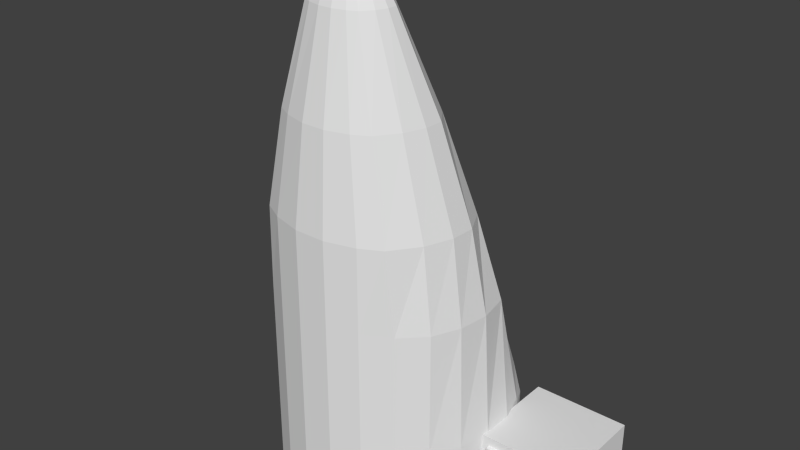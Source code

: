 # Source: rounded.blend  (saved by Blender 2.68.0; exported with 4.5.12 LTS)
import bpy
from mathutils import Matrix  # noqa: F401  (used for matrix-valued properties, if any)

bpy.ops.wm.read_factory_settings(use_empty=True)
scene = bpy.context.scene
scene.name = 'Scene'

# ---- collections
col_collection_1 = bpy.data.collections.new('Collection 1'); scene.collection.children.link(col_collection_1)

# ---- world
world_world = bpy.data.worlds.new('World'); scene.world = world_world
world_world.color = (0.05088, 0.05088, 0.05088)
world_world.use_sun_shadow = False
world_world.sun_shadow_jitter_overblur = 0.0
world_world.cycles.sampling_method = 'MANUAL'
world_world.cycles.sample_map_resolution = 256

# ---- meshes
me_cylinder_002 = bpy.data.meshes.new('Cylinder.002')
me_cylinder_002.from_pydata([(-0.2392, 0.5774, -1.172), (-0.2392, 0.5774, -0.6724), (-0.08158, 0.6197, -1.172), (-0.08158, 0.6197, -0.6724), (0.08158, 0.6197, -1.172), (0.08158, 0.6197, -0.6724), (0.2392, 0.5774, -1.172), (0.2392, 0.5774, -0.6724), (0.3805, 0.4958, -1.172), (0.3561, 0.5166, -0.6724), (0.4958, 0.3805, -1.172), (0.5774, 0.2392, -1.172), (0.5774, 0.2282, -0.6724), (0.6197, 0.08158, -1.172), (0.6197, 0.08158, -0.6724), (0.6197, -0.08158, -1.172), (0.6197, -0.08158, -0.6724), (0.5774, -0.2392, -1.172), (0.5774, -0.2392, -0.6724), (0.4958, -0.3805, -1.172), (0.4958, -0.3805, -0.6724), (0.3805, -0.4958, -1.172), (0.3805, -0.4958, -0.6724), (0.2392, -0.5774, -1.172), (0.2392, -0.5774, -0.6724), (0.08158, -0.6197, -1.172), (0.08158, -0.6197, -0.6724), (-0.08158, -0.6197, -1.172), (-0.08158, -0.6197, -0.6724), (-0.2392, -0.5774, -1.172), (-0.2392, -0.5774, -0.6724), (-0.3805, -0.4958, -1.172), (-0.3805, -0.4958, -0.6724), (-0.4958, -0.3805, -1.172), (-0.4958, -0.3805, -0.6724), (-0.5774, -0.2392, -1.172), (-0.5774, -0.2392, -0.6724), (-0.6197, -0.08158, -1.172), (-0.6197, -0.08158, -0.6724), (-0.6197, 0.08158, -1.172), (-0.6197, 0.08158, -0.6724), (-0.5774, 0.2392, -1.172), (-0.5774, 0.2282, -0.6724), (-0.4958, 0.3805, -1.172), (-0.3805, 0.4958, -1.172), (-0.3561, 0.5166, -0.6724), (-0.2323, 0.5013, -0.3062), (0.2323, 0.5013, -0.3062), (-2.98e-08, 0.4566, -0.05844), (-0.3823, 0.2132, -0.06841), (0.3823, 0.2132, -0.06841), (5.69e-08, 0.1589, 0.3317), (-0.2392, 0.5774, -0.7335), (-0.08158, 0.6197, -0.7335), (0.08158, 0.6197, -0.7335), (0.2392, 0.5774, -0.7335), (0.3805, 0.4958, -0.7335), (0.4958, 0.3805, -0.7335), (0.5774, 0.2392, -0.7335), (0.6197, 0.08158, -0.7335), (0.6197, -0.08158, -0.7335), (0.5774, -0.2392, -0.7335), (0.4958, -0.3805, -0.7335), (0.3805, -0.4958, -0.7335), (0.2392, -0.5774, -0.7335), (0.08158, -0.6197, -0.7335), (-0.08158, -0.6197, -0.7335), (-0.2392, -0.5774, -0.7335), (-0.3805, -0.4958, -0.7335), (-0.4958, -0.3805, -0.7335), (-0.5774, -0.2392, -0.7335), (-0.6197, -0.08158, -0.7335), (-0.6197, 0.08158, -0.7335), (-0.5774, 0.2392, -0.7335), (-0.4958, 0.3805, -0.7335), (-0.3805, 0.4958, -0.7335), (0.2277, 0.4884, -0.2855), (0.01329, 0.4469, -0.05721), (0.3658, 0.2225, -0.06655), (0.01342, 0.1727, 0.3026), (-0.01329, 0.4469, -0.05721), (-0.2277, 0.4884, -0.2855), (-0.01342, 0.1727, 0.3026), (-0.3658, 0.2225, -0.06655), (0.3623, 0.5023, -0.6579), (0.2442, 0.4889, -0.3117), (0.3814, 0.2259, -0.09444), (0.5632, 0.2397, -0.658), (-0.3623, 0.5023, -0.6579), (-0.2442, 0.4889, -0.3117), (-0.3814, 0.2259, -0.09444), (-0.5632, 0.2397, -0.658), (0.5505, 0.08158, -0.02041), (0.5807, -0.08158, -0.02041), (0.5581, -0.2392, -0.02041), (0.4953, -0.3805, -0.02041), (0.3805, -0.4958, -0.02041), (0.2392, -0.5774, -0.02041), (0.08158, -0.6197, -0.02041), (-0.08158, -0.6197, -0.02041), (-0.2392, -0.5774, -0.02041), (-0.3805, -0.4958, -0.02041), (-0.4953, -0.3805, -0.02041), (-0.5581, -0.2392, -0.02041), (-0.5807, -0.08158, -0.02041), (-0.5505, 0.08158, -0.02041), (0.2392, 0.1218, 0.4173), (0.4413, 0.01781, 0.4173), (0.5088, -0.1134, 0.4173), (0.5025, -0.2392, 0.4173), (0.4498, -0.3805, 0.4173), (0.3483, -0.5196, 0.4173), (0.2392, -0.5774, 0.4173), (0.08158, -0.6197, 0.4173), (-0.08158, -0.6197, 0.4173), (-0.2392, -0.5774, 0.4173), (-0.3483, -0.5196, 0.4173), (-0.4498, -0.3805, 0.4173), (-0.5025, -0.2392, 0.4173), (-0.5088, -0.1134, 0.4173), (-0.4413, 0.01781, 0.4173), (-0.2392, 0.1218, 0.4173), (0.151, -0.003093, 0.9137), (0.3071, -0.08283, 0.9137), (0.3815, -0.1834, 0.9137), (0.3768, -0.2798, 0.9137), (0.3373, -0.3881, 0.9137), (0.2612, -0.4948, 0.9137), (0.1794, -0.5391, 0.9137), (0.06117, -0.5715, 0.9137), (-0.06117, -0.5715, 0.9137), (-0.1794, -0.5391, 0.9137), (-0.2612, -0.4948, 0.9137), (-0.3373, -0.3881, 0.9137), (-0.3768, -0.2798, 0.9137), (-0.3815, -0.1834, 0.9137), (-0.3071, -0.08283, 0.9137), (-0.151, -0.003093, 0.9137), (0.07262, -0.178, 1.405), (0.1653, -0.2225, 1.405), (0.2172, -0.2819, 1.405), (0.2145, -0.3303, 1.405), (0.192, -0.3846, 1.405), (0.1487, -0.4382, 1.405), (0.1021, -0.4604, 1.405), (0.03482, -0.4767, 1.405), (-0.03482, -0.4767, 1.405), (-0.1021, -0.4604, 1.405), (-0.1487, -0.4382, 1.405), (-0.192, -0.3846, 1.405), (-0.2145, -0.3303, 1.405), (-0.2172, -0.2819, 1.405), (-0.1653, -0.2225, 1.405), (-0.07262, -0.178, 1.405), (0.0465, -0.2513, 1.564), (0.1059, -0.2767, 1.564), (0.1391, -0.3105, 1.564), (0.1373, -0.3381, 1.564), (0.1229, -0.369, 1.564), (0.09519, -0.3995, 1.564), (0.06537, -0.4122, 1.564), (0.0223, -0.4215, 1.564), (-0.0223, -0.4215, 1.564), (-0.06537, -0.4122, 1.564), (-0.09519, -0.3995, 1.564), (-0.1229, -0.369, 1.564), (-0.1373, -0.3381, 1.564), (-0.1391, -0.3105, 1.564), (-0.1059, -0.2767, 1.564), (-0.0465, -0.2513, 1.564), (0.02203, -0.2948, 1.622), (0.06506, -0.3359, 1.622), (0.03097, -0.371, 1.622), (-0.03097, -0.371, 1.622), (-0.06506, -0.3359, 1.622), (-0.02203, -0.2948, 1.622)], [], [(52, 1, 3, 53), (53, 3, 5, 54), (54, 5, 7, 55), (55, 7, 9), (42, 45, 74), (12, 57, 9), (58, 12, 14, 59), (59, 14, 16, 60), (60, 16, 18, 61), (61, 18, 20, 62), (62, 20, 22, 63), (63, 22, 24, 64), (64, 24, 26, 65), (65, 26, 28, 66), (66, 28, 30, 67), (67, 30, 32, 68), (68, 32, 34, 69), (69, 34, 36, 70), (70, 36, 38, 71), (71, 38, 40, 72), (72, 40, 42, 73), (12, 58, 57), (75, 45, 52), (57, 56, 9), (0, 2, 4, 6, 8, 10, 11, 13, 15, 17, 19, 21, 23, 25, 27, 29, 31, 33, 35, 37, 39, 41, 43, 44), (3, 46, 48), (88, 91, 90, 89), (46, 1, 45), (46, 3, 1), (47, 9, 7), (47, 7, 5), (87, 84, 85, 86), (76, 77, 79, 78), (80, 81, 83, 82), (48, 5, 3), (0, 52, 53, 2), (2, 53, 54, 4), (4, 54, 55, 6), (6, 55, 56, 8), (8, 56, 57, 10), (10, 57, 58, 11), (11, 58, 59, 13), (13, 59, 60, 15), (15, 60, 61, 17), (17, 61, 62, 19), (19, 62, 63, 21), (21, 63, 64, 23), (23, 64, 65, 25), (25, 65, 66, 27), (27, 66, 67, 29), (29, 67, 68, 31), (31, 68, 69, 33), (33, 69, 70, 35), (35, 70, 71, 37), (37, 71, 72, 39), (39, 72, 73, 41), (41, 73, 74, 43), (44, 75, 52, 0), (43, 74, 75, 44), (45, 75, 74), (74, 73, 42), (5, 48, 47), (77, 76, 47, 48), (78, 79, 51, 50), (79, 77, 48, 51), (76, 78, 50, 47), (81, 80, 48, 46), (82, 83, 49, 51), (80, 82, 51, 48), (83, 81, 46, 49), (85, 84, 9, 47), (86, 85, 47, 50), (87, 86, 50, 12), (84, 87, 12, 9), (88, 89, 46, 45), (89, 90, 49, 46), (90, 91, 42, 49), (91, 88, 45, 42), (56, 55, 9), (45, 1, 52), (107, 92, 50, 106), (38, 36, 103, 104), (34, 32, 101, 102), (30, 28, 99, 100), (26, 24, 97, 98), (22, 20, 95, 96), (18, 16, 93, 94), (40, 38, 104, 105), (36, 34, 102, 103), (32, 30, 100, 101), (28, 26, 98, 99), (24, 22, 96, 97), (20, 18, 94, 95), (16, 14, 92, 93), (105, 104, 119, 120), (99, 98, 113, 114), (93, 92, 107, 108), (100, 99, 114, 115), (94, 93, 108, 109), (101, 100, 115, 116), (95, 94, 109, 110), (102, 101, 116, 117), (96, 95, 110, 111), (103, 102, 117, 118), (97, 96, 111, 112), (104, 103, 118, 119), (98, 97, 112, 113), (12, 50, 92), (12, 92, 14), (42, 105, 49), (40, 105, 42), (120, 121, 49, 105), (121, 106, 51), (116, 115, 131, 132), (110, 109, 125, 126), (117, 116, 132, 133), (111, 110, 126, 127), (118, 117, 133, 134), (112, 111, 127, 128), (106, 121, 137, 122), (119, 118, 134, 135), (113, 112, 128, 129), (107, 106, 122, 123), (120, 119, 135, 136), (114, 113, 129, 130), (108, 107, 123, 124), (120, 136, 137, 121), (115, 114, 130, 131), (109, 108, 124, 125), (138, 153, 169, 154), (148, 147, 163, 164), (142, 141, 157, 158), (149, 148, 164, 165), (143, 142, 158, 159), (150, 149, 165, 166), (144, 143, 159, 160), (151, 150, 166, 167), (145, 144, 160, 161), (139, 138, 154, 155), (152, 151, 167, 168), (146, 145, 161, 162), (140, 139, 155, 156), (152, 168, 169, 153), (147, 146, 162, 163), (141, 140, 156, 157), (175, 169, 168), (172, 161, 160), (173, 163, 162), (173, 162, 161, 172), (169, 175, 170, 154), (175, 174, 173, 172, 171, 170), (170, 155, 154), (175, 168, 174), (171, 156, 155), (174, 167, 166), (171, 157, 156), (174, 166, 165), (171, 158, 157), (174, 165, 164), (172, 159, 171), (172, 160, 159), (173, 164, 163), (139, 140, 124, 123), (140, 141, 125, 124), (141, 142, 126, 125), (142, 143, 127, 126), (143, 144, 128, 127), (144, 145, 129, 128), (145, 146, 130, 129), (146, 147, 131, 130), (147, 148, 132, 131), (148, 149, 133, 132), (149, 150, 134, 133), (150, 151, 135, 134), (151, 152, 136, 135), (152, 153, 137, 136), (153, 138, 122, 137), (138, 139, 123, 122), (106, 50, 51), (121, 51, 49), (168, 167, 174), (170, 171, 155), (173, 174, 164), (159, 158, 171)])
_uv = me_cylinder_002.uv_layers.new(name='UVMap')
_uv.uv.foreach_set('vector', [0.5727, 0.8231, 0.56, 0.8215, 0.5631, 0.7917, 0.5759, 0.7923, 0.5759, 0.7923, 0.5631, 0.7917, 0.563, 0.762, 0.5759, 0.7615, 0.5759, 0.7615, 0.563, 0.762, 0.5597, 0.732, 0.5726, 0.7304, 0.5726, 0.7304, 0.5597, 0.732, 0.555, 0.7083, 0.5361, 0.9098, 0.5557, 0.8451, 0.559, 0.8825, 0.5345, 0.6436, 0.5579, 0.6707, 0.555, 0.7083, 0.5474, 0.6416, 0.5345, 0.6436, 0.5234, 0.6168, 0.5354, 0.6128, 0.5354, 0.6128, 0.5234, 0.6168, 0.5106, 0.5885, 0.5227, 0.5842, 0.5227, 0.5842, 0.5106, 0.5885, 0.4973, 0.5602, 0.5093, 0.5557, 0.9735, 0.09608, 0.9734, 0.1073, 0.9389, 0.107, 0.939, 0.09581, 0.939, 0.09581, 0.9389, 0.107, 0.9045, 0.1068, 0.9046, 0.09557, 0.9046, 0.09557, 0.9045, 0.1068, 0.8703, 0.1066, 0.8703, 0.0954, 0.8703, 0.0954, 0.8703, 0.1066, 0.836, 0.1065, 0.836, 0.09531, 0.836, 0.09531, 0.836, 0.1065, 0.8018, 0.1065, 0.8018, 0.09532, 0.8018, 0.09532, 0.8018, 0.1065, 0.7676, 0.1066, 0.7675, 0.09543, 0.7675, 0.09543, 0.7676, 0.1066, 0.7333, 0.1068, 0.7332, 0.09562, 0.7332, 0.09562, 0.7333, 0.1068, 0.6989, 0.1071, 0.6988, 0.09588, 0.6988, 0.09588, 0.6989, 0.1071, 0.6645, 0.1074, 0.6644, 0.09617, 0.5121, 0.9978, 0.5001, 0.9935, 0.513, 0.9651, 0.525, 0.9693, 0.525, 0.9693, 0.513, 0.9651, 0.5253, 0.9367, 0.5374, 0.9406, 0.5374, 0.9406, 0.5253, 0.9367, 0.5361, 0.9098, 0.549, 0.9116, 0.5345, 0.6436, 0.5474, 0.6416, 0.5579, 0.6707, 0.5667, 0.853, 0.5557, 0.8451, 0.5727, 0.8231, 0.5579, 0.6707, 0.566, 0.7002, 0.555, 0.7083, 0.8791, 0.9776, 0.8314, 0.9907, 0.782, 0.9909, 0.7342, 0.9784, 0.6913, 0.954, 0.6561, 0.9192, 0.6312, 0.8766, 0.6181, 0.8289, 0.6178, 0.7795, 0.6303, 0.7317, 0.6548, 0.6888, 0.6895, 0.6536, 0.7322, 0.6287, 0.7798, 0.6156, 0.8292, 0.6153, 0.877, 0.6278, 0.92, 0.6523, 0.9551, 0.687, 0.9801, 0.7297, 0.9931, 0.7773, 0.9934, 0.8268, 0.9809, 0.8746, 0.9565, 0.9175, 0.9217, 0.9526, 0.5631, 0.7917, 0.4866, 0.8165, 0.4396, 0.7772, 0.03014, 0.2549, 0.02991, 0.02993, 0.1474, 0.02988, 0.1472, 0.2551, 0.4866, 0.8165, 0.56, 0.8215, 0.5557, 0.8451, 0.4866, 0.8165, 0.5631, 0.7917, 0.56, 0.8215, 0.4861, 0.7377, 0.555, 0.7083, 0.5597, 0.732, 0.4861, 0.7377, 0.5597, 0.732, 0.563, 0.762, 0.559, 0.02985, 0.5591, 0.2556, 0.4427, 0.2552, 0.4433, 0.02988, 0.4213, 0.255, 0.303, 0.2546, 0.303, 0.02994, 0.4209, 0.02995, 0.2867, 0.2546, 0.1675, 0.2547, 0.1675, 0.02996, 0.2867, 0.02971, 0.4396, 0.7772, 0.563, 0.762, 0.5631, 0.7917, 0.2472, 0.5419, 0.2472, 0.2891, 0.287, 0.2891, 0.287, 0.5419, 0.287, 0.5419, 0.287, 0.2891, 0.3269, 0.2891, 0.3269, 0.5419, 0.3269, 0.5419, 0.3269, 0.2891, 0.3667, 0.2891, 0.3667, 0.5419, 0.3667, 0.5419, 0.3667, 0.2891, 0.4066, 0.2891, 0.4066, 0.5419, 0.4066, 0.5419, 0.4066, 0.2891, 0.4465, 0.2891, 0.4465, 0.5419, 0.4465, 0.5419, 0.4465, 0.2891, 0.4863, 0.2891, 0.4863, 0.5419, 0.4863, 0.5419, 0.4863, 0.2891, 0.5262, 0.2891, 0.5262, 0.5419, 0.5262, 0.5419, 0.5262, 0.2891, 0.566, 0.2891, 0.566, 0.5419, 0.566, 0.5419, 0.566, 0.2891, 0.6059, 0.2891, 0.6059, 0.5419, 0.974, 0.01539, 0.9735, 0.09608, 0.939, 0.09581, 0.9396, 0.01521, 0.9396, 0.01521, 0.939, 0.09581, 0.9046, 0.09557, 0.9051, 0.01504, 0.9051, 0.01504, 0.9046, 0.09557, 0.8703, 0.0954, 0.8706, 0.01492, 0.8706, 0.01492, 0.8703, 0.0954, 0.836, 0.09531, 0.8361, 0.01486, 0.8361, 0.01486, 0.836, 0.09531, 0.8018, 0.09532, 0.8017, 0.01486, 0.8017, 0.01486, 0.8018, 0.09532, 0.7675, 0.09543, 0.7672, 0.01493, 0.7672, 0.01493, 0.7675, 0.09543, 0.7332, 0.09562, 0.7327, 0.01506, 0.7327, 0.01506, 0.7332, 0.09562, 0.6988, 0.09588, 0.6982, 0.01524, 0.6982, 0.01524, 0.6988, 0.09588, 0.6644, 0.09617, 0.6637, 0.01545, 0.00801, 0.5419, 0.00801, 0.2891, 0.04787, 0.2891, 0.04787, 0.5419, 0.04787, 0.5419, 0.04787, 0.2891, 0.08773, 0.2891, 0.08773, 0.5419, 0.08773, 0.5419, 0.08773, 0.2891, 0.1276, 0.2891, 0.1276, 0.5419, 0.1276, 0.5419, 0.1276, 0.2891, 0.1674, 0.2891, 0.1674, 0.5419, 0.2073, 0.5419, 0.2073, 0.2891, 0.2472, 0.2891, 0.2472, 0.5419, 0.1674, 0.5419, 0.1674, 0.2891, 0.2073, 0.2891, 0.2073, 0.5419, 0.5557, 0.8451, 0.5667, 0.853, 0.559, 0.8825, 0.559, 0.8825, 0.549, 0.9116, 0.5361, 0.9098, 0.563, 0.762, 0.4396, 0.7772, 0.4861, 0.7377, 0.303, 0.2546, 0.4213, 0.255, 0.4285, 0.2708, 0.2952, 0.2709, 0.4209, 0.02995, 0.303, 0.02994, 0.2952, 0.01342, 0.4284, 0.01496, 0.303, 0.02994, 0.303, 0.2546, 0.2952, 0.2709, 0.2952, 0.01342, 0.4213, 0.255, 0.4209, 0.02995, 0.4284, 0.01496, 0.4285, 0.2708, 0.1675, 0.2547, 0.2867, 0.2546, 0.2952, 0.2709, 0.1584, 0.2706, 0.2867, 0.02971, 0.1675, 0.02996, 0.1588, 0.0147, 0.2952, 0.01342, 0.2867, 0.2546, 0.2867, 0.02971, 0.2952, 0.01342, 0.2952, 0.2709, 0.1675, 0.02996, 0.1675, 0.2547, 0.1584, 0.2706, 0.1588, 0.0147, 0.4427, 0.2552, 0.5591, 0.2556, 0.579, 0.271, 0.4285, 0.2708, 0.4433, 0.02988, 0.4427, 0.2552, 0.4285, 0.2708, 0.4284, 0.01496, 0.559, 0.02985, 0.4433, 0.02988, 0.4284, 0.01496, 0.5795, 0.01483, 0.5591, 0.2556, 0.559, 0.02985, 0.5795, 0.01483, 0.579, 0.271, 0.03014, 0.2549, 0.1472, 0.2551, 0.1584, 0.2706, 0.01127, 0.2705, 0.1472, 0.2551, 0.1474, 0.02988, 0.1588, 0.0147, 0.1584, 0.2706, 0.1474, 0.02988, 0.02991, 0.02993, 0.01138, 0.01343, 0.1588, 0.0147, 0.02991, 0.02993, 0.03014, 0.2549, 0.01127, 0.2705, 0.01138, 0.01343, 0.566, 0.7002, 0.5726, 0.7304, 0.555, 0.7083, 0.5557, 0.8451, 0.56, 0.8215, 0.5727, 0.8231, 0.3083, 0.6904, 0.3977, 0.6628, 0.4182, 0.6986, 0.3166, 0.732, 0.513, 0.9651, 0.5001, 0.9935, 0.3721, 0.9477, 0.3859, 0.9204, 0.6989, 0.1071, 0.7333, 0.1068, 0.7347, 0.2251, 0.7009, 0.2258, 0.7676, 0.1066, 0.8018, 0.1065, 0.8021, 0.2243, 0.7685, 0.2246, 0.836, 0.1065, 0.8703, 0.1066, 0.8693, 0.2246, 0.8356, 0.2243, 0.9045, 0.1068, 0.9389, 0.107, 0.9369, 0.2259, 0.9031, 0.2252, 0.4973, 0.5602, 0.5106, 0.5885, 0.3841, 0.6347, 0.3698, 0.6076, 0.5253, 0.9367, 0.513, 0.9651, 0.3859, 0.9204, 0.3992, 0.8921, 0.6645, 0.1074, 0.6989, 0.1071, 0.7009, 0.2258, 0.6685, 0.2269, 0.7333, 0.1068, 0.7676, 0.1066, 0.7685, 0.2246, 0.7347, 0.2251, 0.8018, 0.1065, 0.836, 0.1065, 0.8356, 0.2243, 0.8021, 0.2243, 0.8703, 0.1066, 0.9045, 0.1068, 0.9031, 0.2252, 0.8693, 0.2246, 0.9389, 0.107, 0.9734, 0.1073, 0.9694, 0.2271, 0.9369, 0.2259, 0.5106, 0.5885, 0.5234, 0.6168, 0.3977, 0.6628, 0.3841, 0.6347, 0.3992, 0.8921, 0.3859, 0.9204, 0.2985, 0.8911, 0.3093, 0.8654, 0.8021, 0.2243, 0.8356, 0.2243, 0.835, 0.3011, 0.8026, 0.301, 0.3841, 0.6347, 0.3977, 0.6628, 0.3083, 0.6904, 0.2972, 0.6648, 0.7685, 0.2246, 0.8021, 0.2243, 0.8026, 0.301, 0.7702, 0.3015, 0.3698, 0.6076, 0.3841, 0.6347, 0.2972, 0.6648, 0.2848, 0.6439, 0.7347, 0.2251, 0.7685, 0.2246, 0.7702, 0.3015, 0.7455, 0.3022, 0.9369, 0.2259, 0.9694, 0.2271, 0.9584, 0.3079, 0.927, 0.3047, 0.7009, 0.2258, 0.7347, 0.2251, 0.7455, 0.3022, 0.7106, 0.3044, 0.9031, 0.2252, 0.9369, 0.2259, 0.927, 0.3047, 0.8921, 0.3024, 0.6685, 0.2269, 0.7009, 0.2258, 0.7106, 0.3044, 0.6793, 0.3076, 0.8693, 0.2246, 0.9031, 0.2252, 0.8921, 0.3024, 0.8674, 0.3017, 0.3859, 0.9204, 0.3721, 0.9477, 0.2864, 0.9122, 0.2985, 0.8911, 0.8356, 0.2243, 0.8693, 0.2246, 0.8674, 0.3017, 0.835, 0.3011, 0.5345, 0.6436, 0.4182, 0.6986, 0.3977, 0.6628, 0.5345, 0.6436, 0.3977, 0.6628, 0.5234, 0.6168, 0.5361, 0.9098, 0.3992, 0.8921, 0.4191, 0.8561, 0.5253, 0.9367, 0.3992, 0.8921, 0.5361, 0.9098, 0.3093, 0.8654, 0.3171, 0.8236, 0.4191, 0.8561, 0.3992, 0.8921, 0.3171, 0.8236, 0.3166, 0.732, 0.3373, 0.7777, 0.7455, 0.3022, 0.7702, 0.3015, 0.7821, 0.3876, 0.7635, 0.3888, 0.927, 0.3047, 0.9584, 0.3079, 0.9237, 0.3972, 0.9003, 0.3927, 0.7106, 0.3044, 0.7455, 0.3022, 0.7635, 0.3888, 0.737, 0.3924, 0.8921, 0.3024, 0.927, 0.3047, 0.9003, 0.3927, 0.8739, 0.389, 0.6793, 0.3076, 0.7106, 0.3044, 0.737, 0.3924, 0.7136, 0.3969, 0.8674, 0.3017, 0.8921, 0.3024, 0.8739, 0.389, 0.8552, 0.3878, 0.3166, 0.732, 0.3171, 0.8236, 0.2122, 0.8057, 0.2123, 0.7509, 0.2985, 0.8911, 0.2864, 0.9122, 0.1868, 0.8734, 0.1976, 0.8583, 0.835, 0.3011, 0.8674, 0.3017, 0.8552, 0.3878, 0.8308, 0.3869, 0.3083, 0.6904, 0.3166, 0.732, 0.2123, 0.7509, 0.2059, 0.7199, 0.3093, 0.8654, 0.2985, 0.8911, 0.1976, 0.8583, 0.2062, 0.8369, 0.8026, 0.301, 0.835, 0.3011, 0.8308, 0.3869, 0.8065, 0.3869, 0.2972, 0.6648, 0.3083, 0.6904, 0.2059, 0.7199, 0.1971, 0.6986, 0.3093, 0.8654, 0.2062, 0.8369, 0.2122, 0.8057, 0.3171, 0.8236, 0.7702, 0.3015, 0.8026, 0.301, 0.8065, 0.3869, 0.7821, 0.3876, 0.2848, 0.6439, 0.2972, 0.6648, 0.1971, 0.6986, 0.1862, 0.6837, 0.1121, 0.7667, 0.1119, 0.7907, 0.08242, 0.7852, 0.08265, 0.7723, 0.7875, 0.475, 0.7978, 0.4741, 0.8044, 0.5041, 0.7976, 0.5046, 0.8631, 0.4779, 0.8747, 0.4812, 0.8546, 0.5086, 0.8478, 0.5065, 0.7739, 0.4778, 0.7875, 0.475, 0.7976, 0.5046, 0.7891, 0.5065, 0.8495, 0.4751, 0.8631, 0.4779, 0.8478, 0.5065, 0.8393, 0.5046, 0.7622, 0.481, 0.7739, 0.4778, 0.7891, 0.5065, 0.7823, 0.5086, 0.8392, 0.4742, 0.8495, 0.4751, 0.8393, 0.5046, 0.8325, 0.504, 0.1005, 0.8202, 0.09339, 0.8267, 0.06891, 0.8026, 0.07414, 0.8006, 0.8255, 0.4736, 0.8392, 0.4742, 0.8325, 0.504, 0.8232, 0.5036, 0.1074, 0.7498, 0.1121, 0.7667, 0.08265, 0.7723, 0.07938, 0.7632, 0.1072, 0.8076, 0.1005, 0.8202, 0.07414, 0.8006, 0.07913, 0.7942, 0.8116, 0.4735, 0.8255, 0.4736, 0.8232, 0.5036, 0.8138, 0.5036, 0.1006, 0.7373, 0.1074, 0.7498, 0.07938, 0.7632, 0.07442, 0.7568, 0.1072, 0.8076, 0.07913, 0.7942, 0.08242, 0.7852, 0.1119, 0.7907, 0.7978, 0.4741, 0.8116, 0.4735, 0.8138, 0.5036, 0.8044, 0.5041, 0.09353, 0.7308, 0.1006, 0.7373, 0.07442, 0.7568, 0.06923, 0.7548, 0.07189, 0.7814, 0.08242, 0.7852, 0.07913, 0.7942, 0.06077, 0.7743, 0.04608, 0.7739, 0.04952, 0.7655, 0.0607, 0.7828, 0.04898, 0.7917, 0.04544, 0.7829, 0.0607, 0.7828, 0.04544, 0.7829, 0.04608, 0.7739, 0.06077, 0.7743, 0.08242, 0.7852, 0.07189, 0.7814, 0.07188, 0.7758, 0.08265, 0.7723, 0.07189, 0.7814, 0.06634, 0.7872, 0.0607, 0.7828, 0.06077, 0.7743, 0.06646, 0.77, 0.07188, 0.7758, 0.07188, 0.7758, 0.07938, 0.7632, 0.08265, 0.7723, 0.07189, 0.7814, 0.07913, 0.7942, 0.06634, 0.7872, 0.06646, 0.77, 0.07442, 0.7568, 0.07938, 0.7632, 0.06634, 0.7872, 0.07414, 0.8006, 0.06891, 0.8026, 0.06646, 0.77, 0.06923, 0.7548, 0.07442, 0.7568, 0.06634, 0.7872, 0.06891, 0.8026, 0.06132, 0.8014, 0.06646, 0.77, 0.06171, 0.756, 0.06923, 0.7548, 0.06634, 0.7872, 0.06132, 0.8014, 0.0529, 0.7972, 0.06077, 0.7743, 0.05342, 0.7601, 0.06646, 0.77, 0.06077, 0.7743, 0.04952, 0.7655, 0.05342, 0.7601, 0.0607, 0.7828, 0.0529, 0.7972, 0.04898, 0.7917, 0.1074, 0.7498, 0.1006, 0.7373, 0.1971, 0.6986, 0.2059, 0.7199, 0.1006, 0.7373, 0.09353, 0.7308, 0.1862, 0.6837, 0.1971, 0.6986, 0.8747, 0.4812, 0.8631, 0.4779, 0.9003, 0.3927, 0.9237, 0.3972, 0.8631, 0.4779, 0.8495, 0.4751, 0.8739, 0.389, 0.9003, 0.3927, 0.8495, 0.4751, 0.8392, 0.4742, 0.8552, 0.3878, 0.8739, 0.389, 0.8392, 0.4742, 0.8255, 0.4736, 0.8308, 0.3869, 0.8552, 0.3878, 0.8255, 0.4736, 0.8116, 0.4735, 0.8065, 0.3869, 0.8308, 0.3869, 0.8116, 0.4735, 0.7978, 0.4741, 0.7821, 0.3876, 0.8065, 0.3869, 0.7978, 0.4741, 0.7875, 0.475, 0.7635, 0.3888, 0.7821, 0.3876, 0.7875, 0.475, 0.7739, 0.4778, 0.737, 0.3924, 0.7635, 0.3888, 0.7739, 0.4778, 0.7622, 0.481, 0.7136, 0.3969, 0.737, 0.3924, 0.09339, 0.8267, 0.1005, 0.8202, 0.1976, 0.8583, 0.1868, 0.8734, 0.1005, 0.8202, 0.1072, 0.8076, 0.2062, 0.8369, 0.1976, 0.8583, 0.1072, 0.8076, 0.1119, 0.7907, 0.2122, 0.8057, 0.2062, 0.8369, 0.1119, 0.7907, 0.1121, 0.7667, 0.2123, 0.7509, 0.2122, 0.8057, 0.1121, 0.7667, 0.1074, 0.7498, 0.2059, 0.7199, 0.2123, 0.7509, 0.3166, 0.732, 0.4182, 0.6986, 0.3373, 0.7777, 0.3171, 0.8236, 0.3373, 0.7777, 0.4191, 0.8561, 0.07913, 0.7942, 0.07414, 0.8006, 0.06634, 0.7872, 0.07188, 0.7758, 0.06646, 0.77, 0.07938, 0.7632, 0.0607, 0.7828, 0.06634, 0.7872, 0.0529, 0.7972, 0.05342, 0.7601, 0.06171, 0.756, 0.06646, 0.77])
me_cylinder_002.use_remesh_preserve_volume = False
me_cylinder_002.use_remesh_preserve_attributes = False
me_cylinder_002.use_mirror_vertex_groups = False
me_cylinder_002.update()
me_cube_a = bpy.data.meshes.new('cube_a')
me_cube_a.from_pydata([(-0.25, -0.25, -0.25), (-0.25, 0.25, -0.25), (0.25, 0.25, -0.25), (0.25, -0.25, -0.25), (-0.25, -0.25, 0.25), (-0.25, 0.25, 0.25), (0.25, 0.25, 0.25), (0.25, -0.25, 0.25)], [], [(4, 5, 1, 0), (5, 6, 2, 1), (6, 7, 3, 2), (7, 4, 0, 3), (0, 1, 2, 3), (7, 6, 5, 4)])
me_cube_a.use_remesh_preserve_volume = False
me_cube_a.use_remesh_preserve_attributes = False
me_cube_a.use_mirror_vertex_groups = False
me_cube_a.update()
me_cube_l = bpy.data.meshes.new('cube_l')
me_cube_l.from_pydata([(-0.2, -0.2, -0.2), (-0.2, 0.2, -0.2), (0.2, 0.2, -0.2), (0.2, -0.2, -0.2), (-0.2, -0.2, 0.2), (-0.2, 0.2, 0.2), (0.2, 0.2, 0.2), (0.2, -0.2, 0.2)], [], [(4, 5, 1, 0), (5, 6, 2, 1), (6, 7, 3, 2), (7, 4, 0, 3), (0, 1, 2, 3), (7, 6, 5, 4)])
me_cube_l.use_remesh_preserve_volume = False
me_cube_l.use_remesh_preserve_attributes = False
me_cube_l.use_mirror_vertex_groups = False
me_cube_l.update()

# ---- objects
ob_cylinder_001 = bpy.data.objects.new('Cylinder.001', me_cylinder_002)
ob_airlock = bpy.data.objects.new('airlock', me_cube_a)
ob_ladder = bpy.data.objects.new('ladder', me_cube_l)

# ---- transforms, parenting, visibility, modifiers, constraints
ob_cylinder_001.location = (0.0, 0.0, 0.0)
ob_cylinder_001.lineart.crease_threshold = 0.0
ob_airlock.parent = ob_cylinder_001
ob_airlock.location = (0.8481, 0.1379, -0.9107)
ob_airlock.rotation_euler = (-1.571, 2.98e-08, -2.98e-08)
ob_airlock.hide_viewport = True
ob_airlock.lineart.crease_threshold = 0.0
ob_ladder.parent = ob_cylinder_001
ob_ladder.location = (0.8481, 0.1379, -0.9107)
ob_ladder.rotation_euler = (-1.571, 2.98e-08, -2.98e-08)
ob_ladder.scale = (1.0, 1.0, 1.36)
ob_ladder.hide_viewport = True
ob_ladder.lineart.crease_threshold = 0.0

# ---- collection membership
col_collection_1.objects.link(ob_cylinder_001)
col_collection_1.objects.link(ob_airlock)
col_collection_1.objects.link(ob_ladder)

# ---- scene / render settings (as saved in the file)
scene.frame_start = 1; scene.frame_end = 250; scene.frame_set(15)
scene.render.engine = 'BLENDER_EEVEE_NEXT'
scene.render.image_settings.color_mode = 'RGB'
scene.render.image_settings.compression = 90
scene.render.resolution_percentage = 50
scene.render.dither_intensity = 0.0
scene.render.bake_margin = 2
scene.render.bake_bias = 0.0
scene.cycles.use_denoising = False
scene.cycles.samples = 10
scene.cycles.sampling_pattern = 'TABULATED_SOBOL'
scene.cycles.light_sampling_threshold = 0.0
scene.cycles.use_adaptive_sampling = False
scene.cycles.use_light_tree = False
scene.cycles.blur_glossy = 0.0
scene.cycles.volume_bounces = 1
scene.cycles.pixel_filter_type = 'GAUSSIAN'
scene.cycles.sample_clamp_indirect = 0.0
scene.view_settings.view_transform = 'Standard'
bpy.context.view_layer.update()

# ---- added for rendering (the .blend has no active camera and no usable light): camera, sun
cam_auto = bpy.data.cameras.new('AutoCamera')
cam_auto.lens = 50.0
cam_auto.sensor_width = 36.0
cam_auto.clip_end = 1000.0
ob_auto_camera = bpy.data.objects.new('AutoCamera', cam_auto)
scene.collection.objects.link(ob_auto_camera)
ob_auto_camera.location = (3.05218, -3.66262, 2.66671)
ob_auto_camera.rotation_euler = (1.09748, -7.21219e-08, 0.694738)
scene.camera = ob_auto_camera
light_auto_sun = bpy.data.lights.new('AutoSun', 'SUN')
light_auto_sun.energy = 3.0
light_auto_sun.angle = 0.0523599
ob_auto_sun = bpy.data.objects.new('AutoSun', light_auto_sun)
scene.collection.objects.link(ob_auto_sun)
ob_auto_sun.rotation_euler = (0.872665, 0.174533, 0.523599)
bpy.context.view_layer.update()
